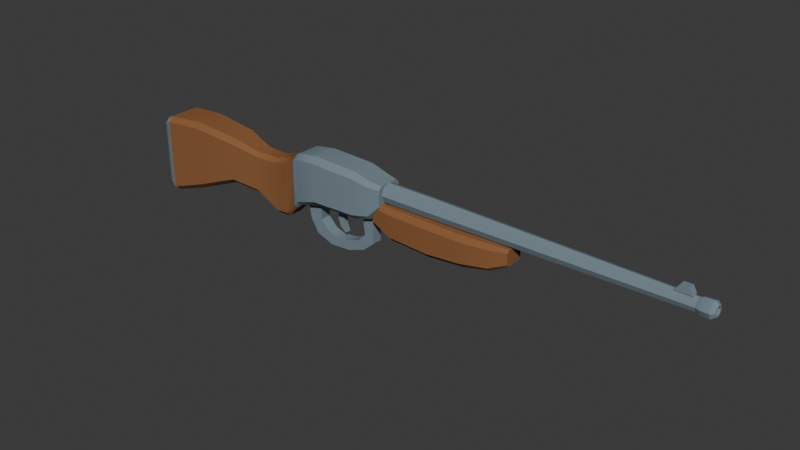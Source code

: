# Source: scene.blend  (saved by Blender 4.5.87; exported with 4.5.12 LTS)
import bpy
from mathutils import Matrix  # noqa: F401  (used for matrix-valued properties, if any)

bpy.ops.wm.read_factory_settings(use_empty=True)
scene = bpy.context.scene
scene.name = 'Scene'

# ---- collections
col_collection = bpy.data.collections.new('Collection'); scene.collection.children.link(col_collection)

# ---- materials (node trees are filled in below, after node groups)
mat_stock_material = bpy.data.materials.new('stock_material')
mat_stock_material.diffuse_color = (0.27, 0.12, 0.05, 1.0)
mat_receiver_material = bpy.data.materials.new('receiver_material')
mat_receiver_material.diffuse_color = (0.19, 0.25, 0.29, 1.0)
mat_forearm_material = bpy.data.materials.new('forearm_material')
mat_forearm_material.diffuse_color = (0.27, 0.12, 0.05, 1.0)
mat_barrel_material = bpy.data.materials.new('barrel_material')
mat_barrel_material.diffuse_color = (0.19, 0.25, 0.29, 1.0)
mat_buttplate_material = bpy.data.materials.new('buttplate_material')
mat_buttplate_material.diffuse_color = (0.19, 0.25, 0.29, 1.0)
mat_trigger_guard_material = bpy.data.materials.new('trigger-guard_material')
mat_trigger_guard_material.diffuse_color = (0.19, 0.25, 0.29, 1.0)
mat_trigger_material = bpy.data.materials.new('trigger_material')
mat_trigger_material.diffuse_color = (0.19, 0.25, 0.29, 1.0)
mat_muzzle_material = bpy.data.materials.new('muzzle_material')
mat_muzzle_material.diffuse_color = (0.19, 0.25, 0.29, 1.0)
mat_front_sight_material = bpy.data.materials.new('front-sight_material')
mat_front_sight_material.diffuse_color = (0.19, 0.25, 0.29, 1.0)

# ---- node groups
ng_smooth_by_angle = bpy.data.node_groups.new('Smooth by Angle', 'GeometryNodeTree')
_s = ng_smooth_by_angle.interface.new_socket(name='Mesh', in_out='OUTPUT', socket_type='NodeSocketGeometry')
_s = ng_smooth_by_angle.interface.new_socket(name='Mesh', in_out='INPUT', socket_type='NodeSocketGeometry')
_s = ng_smooth_by_angle.interface.new_socket(name='Angle', in_out='INPUT', socket_type='NodeSocketFloat')
_s.subtype = 'ANGLE'
_s.default_value = 0.5236
_s.min_value = 0.0
_s.max_value = 3.142
_s.description = 'Maximum face angle for smooth edges'
_s = ng_smooth_by_angle.interface.new_socket(name='Ignore Sharpness', in_out='INPUT', socket_type='NodeSocketBool')
_s.force_non_field = True
ng_smooth_by_angle.description = 'Set the sharpness of mesh edges based on the angle between the neighboring faces'
ng_smooth_by_angle.is_modifier = True
_N = ng_smooth_by_angle.nodes; _L = ng_smooth_by_angle.links
n0 = _N.new('GeometryNodeSetShadeSmooth'); n0.name = 'Set Shade Smooth'; n0.location = (120, -80)
n0.domain = 'EDGE'
n1 = _N.new('GeometryNodeSetShadeSmooth'); n1.name = 'Set Shade Smooth.001'; n1.location = (300, -80)
n2 = _N.new('NodeGroupOutput'); n2.name = 'Group Output'; n2.location = (480, -80)
n3 = _N.new('GeometryNodeInputMeshEdgeAngle'); n3.name = 'Edge Angle'; n3.location = (-440, -240)
n4 = _N.new('NodeGroupInput'); n4.name = 'Group Input'; n4.location = (-80, -80)
n5 = _N.new('GeometryNodeInputEdgeSmooth'); n5.name = 'Is Edge Smooth'; n5.location = (-260, -120)
n6 = _N.new('GeometryNodeInputShadeSmooth'); n6.name = 'Is Shade Smooth'; n6.location = (-440, -397)
n7 = _N.new('FunctionNodeCompare'); n7.name = 'Compare'; n7.location = (-260, -260)
n7.operation = 'LESS_EQUAL'
n7.inputs[6].default_value = (0.0, 0.0, 0.0, 0.0)
n7.inputs[7].default_value = (0.0, 0.0, 0.0, 0.0)
n8 = _N.new('FunctionNodeBooleanMath'); n8.name = 'Boolean Math.001'; n8.location = (-80, -260)
n9 = _N.new('NodeGroupInput'); n9.name = 'Group Input.001'; n9.location = (-440, -329)
n10 = _N.new('NodeGroupInput'); n10.name = 'Group Input.002'; n10.location = (-259, -189)
n11 = _N.new('FunctionNodeBooleanMath'); n11.name = 'Boolean Math'; n11.location = (-80, -149)
n11.operation = 'OR'
n12 = _N.new('FunctionNodeBooleanMath'); n12.name = 'Boolean Math.002'; n12.location = (-260, -380)
n12.operation = 'OR'
n13 = _N.new('NodeGroupInput'); n13.name = 'Group Input.003'; n13.location = (-440, -460)
_L.new(n3.outputs[0], n7.inputs[0])
_L.new(n1.outputs[0], n2.inputs[0])
_L.new(n9.outputs[1], n7.inputs[1])
_L.new(n7.outputs[0], n8.inputs[0])
_L.new(n4.outputs[0], n0.inputs[0])
_L.new(n0.outputs[0], n1.inputs[0])
_L.new(n8.outputs[0], n0.inputs[2])
_L.new(n10.outputs[2], n11.inputs[1])
_L.new(n5.outputs[0], n11.inputs[0])
_L.new(n11.outputs[0], n0.inputs[1])
_L.new(n13.outputs[2], n12.inputs[1])
_L.new(n6.outputs[0], n12.inputs[0])
_L.new(n12.outputs[0], n8.inputs[1])
n2.is_active_output = True

# ---- material node trees

# ---- world
world_world = bpy.data.worlds.new('World'); scene.world = world_world
world_world.use_nodes = True; world_world.node_tree.nodes.clear()
_N = world_world.node_tree.nodes; _L = world_world.node_tree.links
n0 = _N.new('ShaderNodeOutputWorld'); n0.name = 'World Output'; n0.location = (200, 100)
n1 = _N.new('ShaderNodeBackground'); n1.name = 'Background'; n1.location = (-200, 100)
n1.inputs[0].default_value = (0.05088, 0.05088, 0.05088, 1.0)
_L.new(n1.outputs[0], n0.inputs[0])
n0.is_active_output = True
world_world.color = (0.05088, 0.05088, 0.05088)
world_world.sun_shadow_jitter_overblur = 0.0

# ---- meshes
me_stock = bpy.data.meshes.new('stock')
me_stock.from_pydata([(-3.586, -0.2244, 0.264), (-3.586, 0.2244, 0.264), (-3.586, 0.286, 0.2024), (-3.586, 0.286, -0.7854), (-3.586, 0.2244, -0.847), (-3.586, -0.2244, -0.847), (-3.586, -0.286, -0.7854), (-3.586, -0.286, 0.2024), (-3.058, -0.2002, 0.308), (-3.058, 0.2002, 0.308), (-3.058, 0.2706, 0.2376), (-3.058, 0.2706, -0.6006), (-3.058, 0.2002, -0.671), (-3.058, -0.2002, -0.671), (-3.058, -0.2706, -0.6006), (-3.058, -0.2706, 0.2376), (-2.398, -0.1694, 0.242), (-2.398, 0.1694, 0.242), (-2.398, 0.2354, 0.176), (-2.398, 0.2354, -0.341), (-2.398, 0.1694, -0.407), (-2.398, -0.1694, -0.407), (-2.398, -0.2354, -0.341), (-2.398, -0.2354, 0.176), (-2.002, -0.1056, 0.132), (-2.002, 0.1056, 0.132), (-2.002, 0.1606, 0.077), (-2.002, 0.1606, -0.407), (-2.002, 0.1056, -0.462), (-2.002, -0.1056, -0.462), (-2.002, -0.1606, -0.407), (-2.002, -0.1606, 0.077), (-1.672, -0.0836, 0.132), (-1.672, 0.0836, 0.132), (-1.672, 0.1364, 0.0792), (-1.672, 0.1364, -0.6072), (-1.672, 0.0836, -0.66), (-1.672, -0.0836, -0.66), (-1.672, -0.1364, -0.6072), (-1.672, -0.1364, 0.0792), (-1.474, -0.1034, 0.198), (-1.474, 0.1034, 0.198), (-1.474, 0.1562, 0.1452), (-1.474, 0.1562, -0.5852), (-1.474, 0.1034, -0.638), (-1.474, -0.1034, -0.638), (-1.474, -0.1562, -0.5852), (-1.474, -0.1562, 0.1452), (-1.298, -0.121, 0.286), (-1.298, 0.121, 0.286), (-1.298, 0.1826, 0.2244), (-1.298, 0.1826, -0.4004), (-1.298, 0.121, -0.462), (-1.298, -0.121, -0.462), (-1.298, -0.1826, -0.4004), (-1.298, -0.1826, 0.2244), (-1.188, -0.1562, 0.352), (-1.188, 0.1562, 0.352), (-1.188, 0.2222, 0.286), (-1.188, 0.2222, -0.308), (-1.188, 0.1562, -0.374), (-1.188, -0.1562, -0.374), (-1.188, -0.2222, -0.308), (-1.188, -0.2222, 0.286), (-0.88, -0.165, 0.396), (-0.88, 0.165, 0.396), (-0.88, 0.242, 0.319), (-0.88, 0.242, -0.209), (-0.88, 0.165, -0.286), (-0.88, -0.165, -0.286), (-0.88, -0.242, -0.209), (-0.88, -0.242, 0.319), (-0.242, -0.1672, 0.374), (-0.242, 0.1672, 0.374), (-0.242, 0.242, 0.2992), (-0.242, 0.242, -0.1892), (-0.242, 0.1672, -0.264), (-0.242, -0.1672, -0.264), (-0.242, -0.242, -0.1892), (-0.242, -0.242, 0.2992), (0.0, -0.1562, 0.308), (0.0, 0.1562, 0.308), (0.0, 0.2156, 0.2486), (0.0, 0.2156, -0.1386), (0.0, 0.1562, -0.198), (0.0, -0.1562, -0.198), (0.0, -0.2156, -0.1386), (0.0, -0.2156, 0.2486), (0.154, -0.1364, 0.286), (0.154, 0.1364, 0.286), (0.154, 0.1848, 0.2376), (0.154, 0.1848, 0.0264), (0.154, 0.1364, -0.022), (0.154, -0.1364, -0.022), (0.154, -0.1848, 0.0264), (0.154, -0.1848, 0.2376)], [], [(0, 9, 1), (0, 8, 9), (1, 10, 2), (1, 9, 10), (2, 11, 3), (2, 10, 11), (3, 12, 4), (3, 11, 12), (4, 13, 5), (4, 12, 13), (5, 14, 6), (5, 13, 14), (6, 15, 7), (6, 14, 15), (7, 8, 0), (7, 15, 8), (8, 17, 9), (8, 16, 17), (9, 18, 10), (9, 17, 18), (10, 19, 11), (10, 18, 19), (11, 20, 12), (11, 19, 20), (12, 21, 13), (12, 20, 21), (13, 22, 14), (13, 21, 22), (14, 23, 15), (14, 22, 23), (15, 16, 8), (15, 23, 16), (16, 25, 17), (16, 24, 25), (17, 26, 18), (17, 25, 26), (18, 27, 19), (18, 26, 27), (19, 28, 20), (19, 27, 28), (20, 29, 21), (20, 28, 29), (21, 30, 22), (21, 29, 30), (22, 31, 23), (22, 30, 31), (23, 24, 16), (23, 31, 24), (24, 33, 25), (24, 32, 33), (25, 34, 26), (25, 33, 34), (26, 35, 27), (26, 34, 35), (27, 36, 28), (27, 35, 36), (28, 37, 29), (28, 36, 37), (29, 38, 30), (29, 37, 38), (30, 39, 31), (30, 38, 39), (31, 32, 24), (31, 39, 32), (32, 41, 33), (32, 40, 41), (33, 42, 34), (33, 41, 42), (34, 43, 35), (34, 42, 43), (35, 44, 36), (35, 43, 44), (36, 45, 37), (36, 44, 45), (37, 46, 38), (37, 45, 46), (38, 47, 39), (38, 46, 47), (39, 40, 32), (39, 47, 40), (40, 49, 41), (40, 48, 49), (41, 50, 42), (41, 49, 50), (42, 51, 43), (42, 50, 51), (43, 52, 44), (43, 51, 52), (44, 53, 45), (44, 52, 53), (45, 54, 46), (45, 53, 54), (46, 55, 47), (46, 54, 55), (47, 48, 40), (47, 55, 48), (0, 1, 2), (48, 50, 49), (0, 2, 3), (48, 51, 50), (0, 3, 4), (48, 52, 51), (0, 4, 5), (48, 53, 52), (0, 5, 6), (48, 54, 53), (0, 6, 7), (48, 55, 54), (56, 65, 57), (56, 64, 65), (57, 66, 58), (57, 65, 66), (58, 67, 59), (58, 66, 67), (59, 68, 60), (59, 67, 68), (60, 69, 61), (60, 68, 69), (61, 70, 62), (61, 69, 70), (62, 71, 63), (62, 70, 71), (63, 64, 56), (63, 71, 64), (64, 73, 65), (64, 72, 73), (65, 74, 66), (65, 73, 74), (66, 75, 67), (66, 74, 75), (67, 76, 68), (67, 75, 76), (68, 77, 69), (68, 76, 77), (69, 78, 70), (69, 77, 78), (70, 79, 71), (70, 78, 79), (71, 72, 64), (71, 79, 72), (72, 81, 73), (72, 80, 81), (73, 82, 74), (73, 81, 82), (74, 83, 75), (74, 82, 83), (75, 84, 76), (75, 83, 84), (76, 85, 77), (76, 84, 85), (77, 86, 78), (77, 85, 86), (78, 87, 79), (78, 86, 87), (79, 80, 72), (79, 87, 80), (80, 89, 81), (80, 88, 89), (81, 90, 82), (81, 89, 90), (82, 91, 83), (82, 90, 91), (83, 92, 84), (83, 91, 92), (84, 93, 85), (84, 92, 93), (85, 94, 86), (85, 93, 94), (86, 95, 87), (86, 94, 95), (87, 88, 80), (87, 95, 88), (88, 90, 89), (88, 91, 90), (88, 92, 91), (88, 93, 92), (88, 94, 93), (88, 95, 94), (57, 58, 50, 49), (58, 59, 51, 50), (59, 60, 52, 51), (60, 61, 53, 52), (61, 62, 54, 53), (62, 63, 55, 54), (63, 56, 48, 55), (56, 57, 49, 48)])
me_stock.polygons.foreach_set('use_smooth', [True] * 186)
me_stock.polygons.foreach_set('material_index', [0, 0, 0, 0, 0, 0, 0, 0, 0, 0, 0, 0, 0, 0, 0, 0, 0, 0, 0, 0, 0, 0, 0, 0, 0, 0, 0, 0, 0, 0, 0, 0, 0, 0, 0, 0, 0, 0, 0, 0, 0, 0, 0, 0, 0, 0, 0, 0, 0, 0, 0, 0, 0, 0, 0, 0, 0, 0, 0, 0, 0, 0, 0, 0, 0, 0, 0, 0, 0, 0, 0, 0, 0, 0, 0, 0, 0, 0, 0, 0, 0, 0, 0, 0, 0, 0, 0, 0, 0, 0, 0, 0, 0, 0, 0, 0, 0, 0, 0, 0, 0, 0, 0, 0, 0, 0, 0, 0, 1, 1, 1, 1, 1, 1, 1, 1, 1, 1, 1, 1, 1, 1, 1, 1, 1, 1, 1, 1, 1, 1, 1, 1, 1, 1, 1, 1, 1, 1, 1, 1, 1, 1, 1, 1, 1, 1, 1, 1, 1, 1, 1, 1, 1, 1, 1, 1, 1, 1, 1, 1, 1, 1, 1, 1, 1, 1, 1, 1, 1, 1, 1, 1, 1, 1, 1, 1, 1, 1, 1, 1, 1, 1, 1, 1, 1, 1])
me_stock.materials.append(mat_stock_material)
me_stock.materials.append(mat_receiver_material)
me_stock.update()
me_forearm = bpy.data.meshes.new('forearm')
me_forearm.from_pydata([(0.022, -0.11, 0.022), (0.022, 0.11, 0.022), (0.022, 0.154, -0.022), (0.022, 0.154, -0.22), (0.022, 0.11, -0.264), (0.022, -0.11, -0.264), (0.022, -0.154, -0.22), (0.022, -0.154, -0.022), (0.33, -0.143, 0.044), (0.33, 0.143, 0.044), (0.33, 0.209, -0.022), (0.33, 0.209, -0.319), (0.33, 0.143, -0.385), (0.33, -0.143, -0.385), (0.33, -0.209, -0.319), (0.33, -0.209, -0.022), (0.902, -0.154, 0.044), (0.902, 0.154, 0.044), (0.902, 0.22, -0.022), (0.902, 0.22, -0.341), (0.902, 0.154, -0.407), (0.902, -0.154, -0.407), (0.902, -0.22, -0.341), (0.902, -0.22, -0.022), (1.408, -0.154, 0.044), (1.408, 0.154, 0.044), (1.408, 0.22, -0.022), (1.408, 0.22, -0.297), (1.408, 0.154, -0.363), (1.408, -0.154, -0.363), (1.408, -0.22, -0.297), (1.408, -0.22, -0.022), (1.782, -0.143, 0.055), (1.782, 0.143, 0.055), (1.782, 0.198, 0.0), (1.782, 0.198, -0.231), (1.782, 0.143, -0.286), (1.782, -0.143, -0.286), (1.782, -0.198, -0.231), (1.782, -0.198, 0.0), (2.002, -0.0968, 0.0418), (2.002, 0.0968, 0.0418), (2.002, 0.132, 0.0066), (2.002, 0.132, -0.1408), (2.002, 0.0968, -0.176), (2.002, -0.0968, -0.176), (2.002, -0.132, -0.1408), (2.002, -0.132, 0.0066)], [], [(0, 9, 1), (0, 8, 9), (1, 10, 2), (1, 9, 10), (2, 11, 3), (2, 10, 11), (3, 12, 4), (3, 11, 12), (4, 13, 5), (4, 12, 13), (5, 14, 6), (5, 13, 14), (6, 15, 7), (6, 14, 15), (7, 8, 0), (7, 15, 8), (8, 17, 9), (8, 16, 17), (9, 18, 10), (9, 17, 18), (10, 19, 11), (10, 18, 19), (11, 20, 12), (11, 19, 20), (12, 21, 13), (12, 20, 21), (13, 22, 14), (13, 21, 22), (14, 23, 15), (14, 22, 23), (15, 16, 8), (15, 23, 16), (16, 25, 17), (16, 24, 25), (17, 26, 18), (17, 25, 26), (18, 27, 19), (18, 26, 27), (19, 28, 20), (19, 27, 28), (20, 29, 21), (20, 28, 29), (21, 30, 22), (21, 29, 30), (22, 31, 23), (22, 30, 31), (23, 24, 16), (23, 31, 24), (24, 33, 25), (24, 32, 33), (25, 34, 26), (25, 33, 34), (26, 35, 27), (26, 34, 35), (27, 36, 28), (27, 35, 36), (28, 37, 29), (28, 36, 37), (29, 38, 30), (29, 37, 38), (30, 39, 31), (30, 38, 39), (31, 32, 24), (31, 39, 32), (32, 41, 33), (32, 40, 41), (33, 42, 34), (33, 41, 42), (34, 43, 35), (34, 42, 43), (35, 44, 36), (35, 43, 44), (36, 45, 37), (36, 44, 45), (37, 46, 38), (37, 45, 46), (38, 47, 39), (38, 46, 47), (39, 40, 32), (39, 47, 40), (0, 1, 2), (40, 42, 41), (0, 2, 3), (40, 43, 42), (0, 3, 4), (40, 44, 43), (0, 4, 5), (40, 45, 44), (0, 5, 6), (40, 46, 45), (0, 6, 7), (40, 47, 46)])
me_forearm.polygons.foreach_set('use_smooth', [True] * 92)
me_forearm.materials.append(mat_forearm_material)
me_forearm.update()
me_barrel = bpy.data.meshes.new('barrel')
me_barrel.from_pydata([(0.11, 0.132, 0.154), (0.11, 0.09334, 0.06066), (0.11, 8.083e-18, 0.022), (0.11, -0.09334, 0.06066), (0.11, -0.132, 0.154), (0.11, -0.09334, 0.2473), (0.11, -2.425e-17, 0.286), (0.11, 0.09334, 0.2473), (0.792, 0.132, 0.154), (0.792, 0.09334, 0.06066), (0.792, 8.083e-18, 0.022), (0.792, -0.09334, 0.06066), (0.792, -0.132, 0.154), (0.792, -0.09334, 0.2473), (0.792, -2.425e-17, 0.286), (0.792, 0.09334, 0.2473), (4.246, 0.088, 0.154), (4.246, 0.06223, 0.09177), (4.246, 5.388e-18, 0.066), (4.246, -0.06223, 0.09177), (4.246, -0.088, 0.154), (4.246, -0.06223, 0.2162), (4.246, -1.617e-17, 0.242), (4.246, 0.06223, 0.2162)], [], [(0, 9, 1), (0, 8, 9), (1, 10, 2), (1, 9, 10), (2, 11, 3), (2, 10, 11), (3, 12, 4), (3, 11, 12), (4, 13, 5), (4, 12, 13), (5, 14, 6), (5, 13, 14), (6, 15, 7), (6, 14, 15), (7, 8, 0), (7, 15, 8), (8, 17, 9), (8, 16, 17), (9, 18, 10), (9, 17, 18), (10, 19, 11), (10, 18, 19), (11, 20, 12), (11, 19, 20), (12, 21, 13), (12, 20, 21), (13, 22, 14), (13, 21, 22), (14, 23, 15), (14, 22, 23), (15, 16, 8), (15, 23, 16), (0, 1, 2), (16, 18, 17), (0, 2, 3), (16, 19, 18), (0, 3, 4), (16, 20, 19), (0, 4, 5), (16, 21, 20), (0, 5, 6), (16, 22, 21), (0, 6, 7), (16, 23, 22)])
me_barrel.polygons.foreach_set('use_smooth', [True] * 44)
me_barrel.materials.append(mat_barrel_material)
me_barrel.update()
me_buttplate = bpy.data.meshes.new('buttplate')
me_buttplate.from_pydata([(-3.784, -0.1144, 0.11), (-3.784, 0.1144, 0.11), (-3.784, 0.1804, 0.044), (-3.784, 0.1804, -0.506), (-3.784, 0.1144, -0.572), (-3.784, -0.1144, -0.572), (-3.784, -0.1804, -0.506), (-3.784, -0.1804, 0.044), (-3.696, -0.1936, 0.22), (-3.696, 0.1936, 0.22), (-3.696, 0.2596, 0.154), (-3.696, 0.2596, -0.737), (-3.696, 0.1936, -0.803), (-3.696, -0.1936, -0.803), (-3.696, -0.2596, -0.737), (-3.696, -0.2596, 0.154), (-3.586, -0.2178, 0.264), (-3.586, 0.2178, 0.264), (-3.586, 0.286, 0.1958), (-3.586, 0.286, -0.7898), (-3.586, 0.2178, -0.858), (-3.586, -0.2178, -0.858), (-3.586, -0.286, -0.7898), (-3.586, -0.286, 0.1958)], [], [(0, 9, 1), (0, 8, 9), (1, 10, 2), (1, 9, 10), (2, 11, 3), (2, 10, 11), (3, 12, 4), (3, 11, 12), (4, 13, 5), (4, 12, 13), (5, 14, 6), (5, 13, 14), (6, 15, 7), (6, 14, 15), (7, 8, 0), (7, 15, 8), (8, 17, 9), (8, 16, 17), (9, 18, 10), (9, 17, 18), (10, 19, 11), (10, 18, 19), (11, 20, 12), (11, 19, 20), (12, 21, 13), (12, 20, 21), (13, 22, 14), (13, 21, 22), (14, 23, 15), (14, 22, 23), (15, 16, 8), (15, 23, 16), (0, 1, 2), (16, 18, 17), (0, 2, 3), (16, 19, 18), (0, 3, 4), (16, 20, 19), (0, 4, 5), (16, 21, 20), (0, 5, 6), (16, 22, 21), (0, 6, 7), (16, 23, 22)])
me_buttplate.polygons.foreach_set('use_smooth', [True] * 44)
me_buttplate.materials.append(mat_buttplate_material)
me_buttplate.update()
me_trigger_guard = bpy.data.meshes.new('trigger-guard')
me_trigger_guard.from_pydata([(-1.144, -0.0748, -0.33), (-0.902, -0.0748, -0.286), (-0.902, 0.0748, -0.286), (-1.144, 0.0748, -0.33), (-1.1, -0.0748, -0.572), (-0.924, -0.0748, -0.528), (-0.924, 0.0748, -0.528), (-1.1, 0.0748, -0.572), (-0.99, -0.0748, -0.748), (-0.792, -0.0748, -0.66), (-0.792, 0.0748, -0.66), (-0.99, 0.0748, -0.748), (-0.748, -0.0748, -0.836), (-0.66, -0.0748, -0.704), (-0.66, 0.0748, -0.704), (-0.748, 0.0748, -0.836), (-0.44, -0.0748, -0.814), (-0.462, -0.0748, -0.682), (-0.462, 0.0748, -0.682), (-0.44, 0.0748, -0.814), (-0.198, -0.0748, -0.726), (-0.286, -0.0748, -0.616), (-0.286, 0.0748, -0.616), (-0.198, 0.0748, -0.726), (-0.044, -0.0748, -0.594), (-0.176, -0.0748, -0.506), (-0.176, 0.0748, -0.506), (-0.044, 0.0748, -0.594), (-0.044, -0.0748, -0.352), (-0.198, -0.0748, -0.352), (-0.198, 0.0748, -0.352), (-0.044, 0.0748, -0.352), (-0.066, -0.0748, -0.198), (-0.198, -0.0748, -0.198), (-0.198, 0.0748, -0.198), (-0.066, 0.0748, -0.198)], [], [(0, 5, 1), (0, 4, 5), (1, 6, 2), (1, 5, 6), (2, 7, 3), (2, 6, 7), (3, 4, 0), (3, 7, 4), (4, 9, 5), (4, 8, 9), (5, 10, 6), (5, 9, 10), (6, 11, 7), (6, 10, 11), (7, 8, 4), (7, 11, 8), (8, 13, 9), (8, 12, 13), (9, 14, 10), (9, 13, 14), (10, 15, 11), (10, 14, 15), (11, 12, 8), (11, 15, 12), (12, 17, 13), (12, 16, 17), (13, 18, 14), (13, 17, 18), (14, 19, 15), (14, 18, 19), (15, 16, 12), (15, 19, 16), (16, 21, 17), (16, 20, 21), (17, 22, 18), (17, 21, 22), (18, 23, 19), (18, 22, 23), (19, 20, 16), (19, 23, 20), (20, 25, 21), (20, 24, 25), (21, 26, 22), (21, 25, 26), (22, 27, 23), (22, 26, 27), (23, 24, 20), (23, 27, 24), (24, 29, 25), (24, 28, 29), (25, 30, 26), (25, 29, 30), (26, 31, 27), (26, 30, 31), (27, 28, 24), (27, 31, 28), (28, 33, 29), (28, 32, 33), (29, 34, 30), (29, 33, 34), (30, 35, 31), (30, 34, 35), (31, 32, 28), (31, 35, 32), (0, 1, 2), (32, 34, 33), (0, 2, 3), (32, 35, 34)])
me_trigger_guard.polygons.foreach_set('use_smooth', [True] * 68)
me_trigger_guard.materials.append(mat_trigger_guard_material)
me_trigger_guard.update()
me_trigger = bpy.data.meshes.new('trigger')
me_trigger.from_pydata([(-0.638, -0.0308, -0.242), (-0.506, -0.0308, -0.242), (-0.506, 0.0308, -0.242), (-0.638, 0.0308, -0.242), (-0.6644, -0.0308, -0.44), (-0.5632, -0.0308, -0.396), (-0.5632, 0.0308, -0.396), (-0.6644, 0.0308, -0.44), (-0.627, -0.0308, -0.55), (-0.5588, -0.0308, -0.506), (-0.5588, 0.0308, -0.506), (-0.627, 0.0308, -0.55), (-0.55, -0.0308, -0.6116), (-0.5214, -0.0308, -0.5984), (-0.5214, 0.0308, -0.5984), (-0.55, 0.0308, -0.6116)], [], [(0, 5, 1), (0, 4, 5), (1, 6, 2), (1, 5, 6), (2, 7, 3), (2, 6, 7), (3, 4, 0), (3, 7, 4), (4, 9, 5), (4, 8, 9), (5, 10, 6), (5, 9, 10), (6, 11, 7), (6, 10, 11), (7, 8, 4), (7, 11, 8), (8, 13, 9), (8, 12, 13), (9, 14, 10), (9, 13, 14), (10, 15, 11), (10, 14, 15), (11, 12, 8), (11, 15, 12), (0, 1, 2), (12, 14, 13), (0, 2, 3), (12, 15, 14)])
me_trigger.polygons.foreach_set('use_smooth', [True] * 28)
me_trigger.materials.append(mat_trigger_material)
me_trigger.update()
me_muzzle = bpy.data.meshes.new('muzzle')
me_muzzle.from_pydata([(4.235, 0.088, 0.154), (4.235, 0.06223, 0.09177), (4.235, 5.388e-18, 0.066), (4.235, -0.06223, 0.09177), (4.235, -0.088, 0.154), (4.235, -0.06223, 0.2162), (4.235, -1.617e-17, 0.242), (4.235, 0.06223, 0.2162), (4.29, 0.11, 0.154), (4.29, 0.07778, 0.07622), (4.29, 6.736e-18, 0.044), (4.29, -0.07778, 0.07622), (4.29, -0.11, 0.154), (4.29, -0.07778, 0.2318), (4.29, -2.021e-17, 0.264), (4.29, 0.07778, 0.2318), (4.4, 0.11, 0.154), (4.4, 0.07778, 0.07622), (4.4, 6.736e-18, 0.044), (4.4, -0.07778, 0.07622), (4.4, -0.11, 0.154), (4.4, -0.07778, 0.2318), (4.4, -2.021e-17, 0.264), (4.4, 0.07778, 0.2318), (4.444, 0.0748, 0.154), (4.444, 0.05289, 0.1011), (4.444, 4.58e-18, 0.0792), (4.444, -0.05289, 0.1011), (4.444, -0.0748, 0.154), (4.444, -0.05289, 0.2069), (4.444, -1.374e-17, 0.2288), (4.444, 0.05289, 0.2069), (4.444, 0.055, 0.154), (4.444, 0.03889, 0.1151), (4.444, 3.368e-18, 0.099), (4.444, -0.03889, 0.1151), (4.444, -0.055, 0.154), (4.444, -0.03889, 0.1929), (4.444, -1.01e-17, 0.209), (4.444, 0.03889, 0.1929), (4.246, 0.055, 0.154), (4.246, 0.03889, 0.1151), (4.246, 3.368e-18, 0.099), (4.246, -0.03889, 0.1151), (4.246, -0.055, 0.154), (4.246, -0.03889, 0.1929), (4.246, -1.01e-17, 0.209), (4.246, 0.03889, 0.1929)], [], [(0, 9, 1), (0, 8, 9), (1, 10, 2), (1, 9, 10), (2, 11, 3), (2, 10, 11), (3, 12, 4), (3, 11, 12), (4, 13, 5), (4, 12, 13), (5, 14, 6), (5, 13, 14), (6, 15, 7), (6, 14, 15), (7, 8, 0), (7, 15, 8), (8, 17, 9), (8, 16, 17), (9, 18, 10), (9, 17, 18), (10, 19, 11), (10, 18, 19), (11, 20, 12), (11, 19, 20), (12, 21, 13), (12, 20, 21), (13, 22, 14), (13, 21, 22), (14, 23, 15), (14, 22, 23), (15, 16, 8), (15, 23, 16), (16, 25, 17), (16, 24, 25), (17, 26, 18), (17, 25, 26), (18, 27, 19), (18, 26, 27), (19, 28, 20), (19, 27, 28), (20, 29, 21), (20, 28, 29), (21, 30, 22), (21, 29, 30), (22, 31, 23), (22, 30, 31), (23, 24, 16), (23, 31, 24), (24, 33, 25), (24, 32, 33), (25, 34, 26), (25, 33, 34), (26, 35, 27), (26, 34, 35), (27, 36, 28), (27, 35, 36), (28, 37, 29), (28, 36, 37), (29, 38, 30), (29, 37, 38), (30, 39, 31), (30, 38, 39), (31, 32, 24), (31, 39, 32), (32, 41, 33), (32, 40, 41), (33, 42, 34), (33, 41, 42), (34, 43, 35), (34, 42, 43), (35, 44, 36), (35, 43, 44), (36, 45, 37), (36, 44, 45), (37, 46, 38), (37, 45, 46), (38, 47, 39), (38, 46, 47), (39, 40, 32), (39, 47, 40), (40, 1, 41), (40, 0, 1), (41, 2, 42), (41, 1, 2), (42, 3, 43), (42, 2, 3), (43, 4, 44), (43, 3, 4), (44, 5, 45), (44, 4, 5), (45, 6, 46), (45, 5, 6), (46, 7, 47), (46, 6, 7), (47, 0, 40), (47, 7, 0)])
me_muzzle.polygons.foreach_set('use_smooth', [True] * 96)
me_muzzle.materials.append(mat_muzzle_material)
me_muzzle.update()
me_front_sight = bpy.data.meshes.new('front-sight')
me_front_sight.from_pydata([(3.96, -0.044, 0.242), (4.026, -0.044, 0.33), (4.026, 0.044, 0.33), (3.96, 0.044, 0.242), (4.18, -0.044, 0.242), (4.136, -0.044, 0.33), (4.136, 0.044, 0.33), (4.18, 0.044, 0.242)], [], [(0, 5, 1), (0, 4, 5), (1, 6, 2), (1, 5, 6), (2, 7, 3), (2, 6, 7), (3, 4, 0), (3, 7, 4), (0, 1, 2), (4, 6, 5), (0, 2, 3), (4, 7, 6)])
me_front_sight.polygons.foreach_set('use_smooth', [True] * 12)
me_front_sight.materials.append(mat_front_sight_material)
me_front_sight.update()

# ---- objects
ob_stock = bpy.data.objects.new('stock', me_stock)
ob_forearm = bpy.data.objects.new('forearm', me_forearm)
ob_barrel = bpy.data.objects.new('barrel', me_barrel)
ob_buttplate = bpy.data.objects.new('buttplate', me_buttplate)
ob_trigger_guard = bpy.data.objects.new('trigger-guard', me_trigger_guard)
ob_trigger = bpy.data.objects.new('trigger', me_trigger)
ob_muzzle = bpy.data.objects.new('muzzle', me_muzzle)
ob_front_sight = bpy.data.objects.new('front-sight', me_front_sight)

# ---- transforms, parenting, visibility, modifiers, constraints
ob_stock.location = (0.0, 0.0, 0.0)
_m = ob_stock.modifiers.new('Smooth by Angle', 'NODES')
_m.node_group = ng_smooth_by_angle
_m.use_pin_to_last = True
_m.show_group_selector = False
ob_forearm.location = (0.0, 0.0, 0.0)
_m = ob_forearm.modifiers.new('Smooth by Angle', 'NODES')
_m.node_group = ng_smooth_by_angle
_m.use_pin_to_last = True
_m.show_group_selector = False
ob_barrel.location = (0.0, 0.0, 0.0)
_m = ob_barrel.modifiers.new('Smooth by Angle', 'NODES')
_m.node_group = ng_smooth_by_angle
_m.use_pin_to_last = True
_m.show_group_selector = False
ob_buttplate.location = (0.0, 0.0, 0.0)
_m = ob_buttplate.modifiers.new('Smooth by Angle', 'NODES')
_m.node_group = ng_smooth_by_angle
_m.use_pin_to_last = True
_m.show_group_selector = False
ob_trigger_guard.location = (0.0, 0.0, 0.0)
_m = ob_trigger_guard.modifiers.new('Smooth by Angle', 'NODES')
_m.node_group = ng_smooth_by_angle
_m.use_pin_to_last = True
_m.show_group_selector = False
ob_trigger.location = (0.0, 0.0, 0.0)
_m = ob_trigger.modifiers.new('Smooth by Angle', 'NODES')
_m.node_group = ng_smooth_by_angle
_m.use_pin_to_last = True
_m.show_group_selector = False
ob_muzzle.location = (0.0, 0.0, 0.0)
_m = ob_muzzle.modifiers.new('Smooth by Angle', 'NODES')
_m.node_group = ng_smooth_by_angle
_m.use_pin_to_last = True
_m.show_group_selector = False
ob_front_sight.location = (0.0, 0.0, 0.0)
_m = ob_front_sight.modifiers.new('Smooth by Angle', 'NODES')
_m.node_group = ng_smooth_by_angle
_m.use_pin_to_last = True
_m.show_group_selector = False

# ---- collection membership
scene.collection.objects.link(ob_stock)
scene.collection.objects.link(ob_forearm)
scene.collection.objects.link(ob_barrel)
scene.collection.objects.link(ob_buttplate)
scene.collection.objects.link(ob_trigger_guard)
scene.collection.objects.link(ob_trigger)
scene.collection.objects.link(ob_muzzle)
scene.collection.objects.link(ob_front_sight)

# ---- scene / render settings (as saved in the file)
scene.frame_start = 1; scene.frame_end = 250; scene.frame_set(1)
scene.render.engine = 'BLENDER_EEVEE_NEXT'
bpy.context.view_layer.update()

# ---- added for rendering (the .blend has no active camera and no usable light): camera, sun
cam_auto = bpy.data.cameras.new('AutoCamera')
cam_auto.lens = 50.0
cam_auto.sensor_width = 36.0
cam_auto.clip_end = 1000.0
ob_auto_camera = bpy.data.objects.new('AutoCamera', cam_auto)
scene.collection.objects.link(ob_auto_camera)
ob_auto_camera.location = (8.04882, -9.26258, 5.94405)
ob_auto_camera.rotation_euler = (1.09748, -7.21219e-08, 0.694738)
scene.camera = ob_auto_camera
light_auto_sun = bpy.data.lights.new('AutoSun', 'SUN')
light_auto_sun.energy = 3.0
light_auto_sun.angle = 0.0523599
ob_auto_sun = bpy.data.objects.new('AutoSun', light_auto_sun)
scene.collection.objects.link(ob_auto_sun)
ob_auto_sun.rotation_euler = (0.872665, 0.174533, 0.523599)
bpy.context.view_layer.update()
